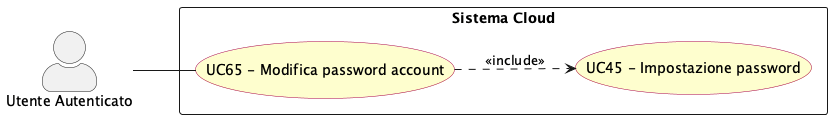

The diagram above was rendered by PlantUML. Its source (embedded in the PNG):
@startuml modifica_password_account
left to right direction
skinparam actorStyle awesome
skinparam usecase {
  BackgroundColor #FEFECE
  BorderColor #A80036
}

actor "Utente Autenticato" as authd_usr

rectangle "Sistema Cloud" {
  usecase "UC65 - Modifica password account" as UC65
  usecase "UC45 - Impostazione password" as UC45
}

authd_usr -- UC65

UC65 ..> UC45 : <<include>>

@enduml